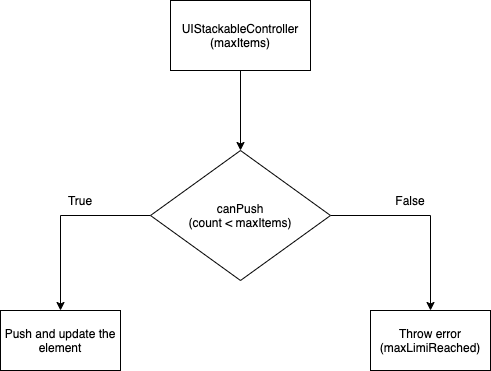

The diagram above was exported from draw.io. Its source (the exported page's mxGraphModel, read from the mxfile embedded in the PNG):
<mxGraphModel dx="1186" dy="683" grid="1" gridSize="10" guides="1" tooltips="1" connect="1" arrows="1" fold="1" page="1" pageScale="1" pageWidth="850" pageHeight="1100" math="0" shadow="0">
  <root>
    <mxCell id="0" />
    <mxCell id="1" parent="0" />
    <mxCell id="t55PAUGiH0CVEWrenYD8-4" value="" style="edgeStyle=orthogonalEdgeStyle;rounded=0;orthogonalLoop=1;jettySize=auto;html=1;" edge="1" parent="1" source="t55PAUGiH0CVEWrenYD8-2" target="t55PAUGiH0CVEWrenYD8-3">
      <mxGeometry relative="1" as="geometry" />
    </mxCell>
    <mxCell id="t55PAUGiH0CVEWrenYD8-2" value="UIStackableController&lt;br&gt;(maxItems)" style="rounded=0;whiteSpace=wrap;html=1;" vertex="1" parent="1">
      <mxGeometry x="380" y="40" width="140" height="70" as="geometry" />
    </mxCell>
    <mxCell id="t55PAUGiH0CVEWrenYD8-6" value="" style="edgeStyle=orthogonalEdgeStyle;rounded=0;orthogonalLoop=1;jettySize=auto;html=1;" edge="1" parent="1" source="t55PAUGiH0CVEWrenYD8-3" target="t55PAUGiH0CVEWrenYD8-5">
      <mxGeometry relative="1" as="geometry" />
    </mxCell>
    <mxCell id="t55PAUGiH0CVEWrenYD8-10" value="" style="edgeStyle=orthogonalEdgeStyle;rounded=0;orthogonalLoop=1;jettySize=auto;html=1;" edge="1" parent="1" source="t55PAUGiH0CVEWrenYD8-3" target="t55PAUGiH0CVEWrenYD8-9">
      <mxGeometry relative="1" as="geometry" />
    </mxCell>
    <mxCell id="t55PAUGiH0CVEWrenYD8-3" value="canPush&lt;br&gt;(count &amp;lt; maxItems)" style="rhombus;whiteSpace=wrap;html=1;rounded=0;" vertex="1" parent="1">
      <mxGeometry x="360" y="190" width="180" height="130" as="geometry" />
    </mxCell>
    <mxCell id="t55PAUGiH0CVEWrenYD8-5" value="Push and update the element" style="whiteSpace=wrap;html=1;rounded=0;" vertex="1" parent="1">
      <mxGeometry x="210" y="350" width="120" height="60" as="geometry" />
    </mxCell>
    <mxCell id="t55PAUGiH0CVEWrenYD8-9" value="Throw error&lt;br&gt;(maxLimiReached)" style="whiteSpace=wrap;html=1;rounded=0;" vertex="1" parent="1">
      <mxGeometry x="580" y="350" width="120" height="60" as="geometry" />
    </mxCell>
    <mxCell id="t55PAUGiH0CVEWrenYD8-11" value="True" style="text;html=1;strokeColor=none;fillColor=none;align=center;verticalAlign=middle;whiteSpace=wrap;rounded=0;" vertex="1" parent="1">
      <mxGeometry x="270" y="230" width="40" height="20" as="geometry" />
    </mxCell>
    <mxCell id="t55PAUGiH0CVEWrenYD8-12" value="False" style="text;html=1;strokeColor=none;fillColor=none;align=center;verticalAlign=middle;whiteSpace=wrap;rounded=0;" vertex="1" parent="1">
      <mxGeometry x="600" y="230" width="40" height="20" as="geometry" />
    </mxCell>
  </root>
</mxGraphModel>